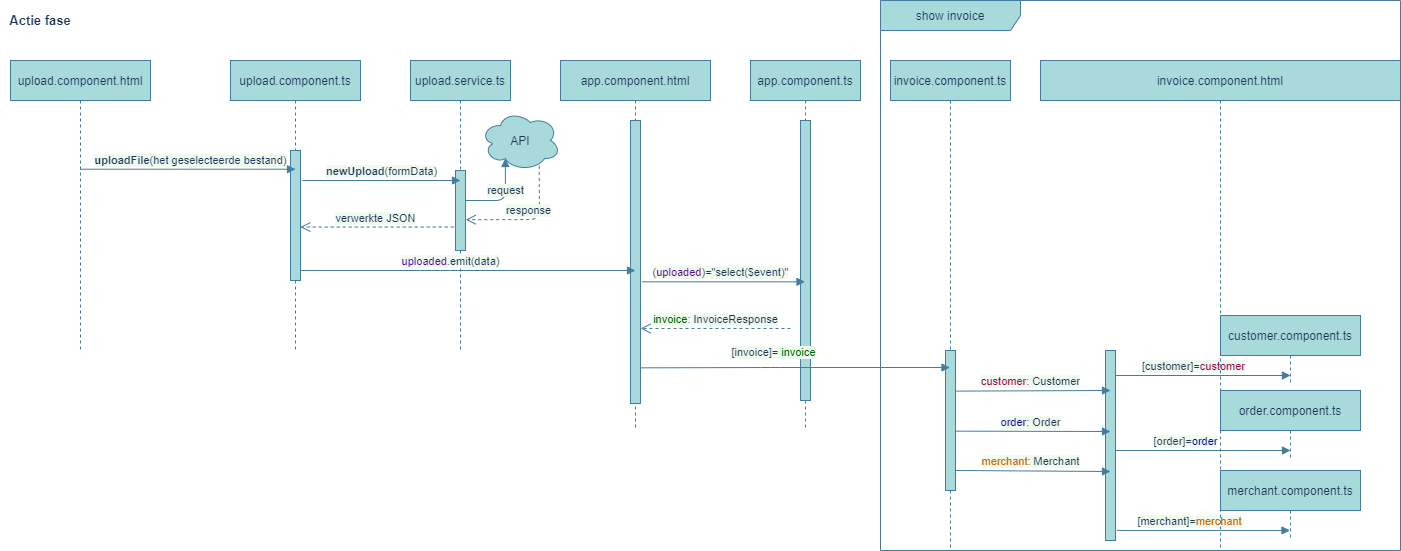

The diagram above was exported from draw.io. Its source (the exported page's mxGraphModel, read from the mxfile embedded in the PNG):
<mxGraphModel dx="2062" dy="762" grid="1" gridSize="10" guides="1" tooltips="1" connect="1" arrows="1" fold="1" page="1" pageScale="1" pageWidth="1654" pageHeight="1169" background="#F1FAEE" math="0" shadow="0">
  <root>
    <mxCell id="LZfObeE4gQj3Y0a-kRSf-0" />
    <mxCell id="LZfObeE4gQj3Y0a-kRSf-1" parent="LZfObeE4gQj3Y0a-kRSf-0" />
    <mxCell id="LZfObeE4gQj3Y0a-kRSf-2" value="upload.component.ts" style="shape=umlLifeline;perimeter=lifelinePerimeter;whiteSpace=wrap;html=1;container=1;collapsible=0;recursiveResize=0;outlineConnect=0;align=center;fillColor=#A8DADC;strokeColor=#457B9D;fontColor=#1D3557;" parent="LZfObeE4gQj3Y0a-kRSf-1" vertex="1">
      <mxGeometry x="230" y="70" width="130" height="290" as="geometry" />
    </mxCell>
    <mxCell id="D1sD_tQybp781srm5Wco-1" value="" style="html=1;points=[];perimeter=orthogonalPerimeter;align=center;fillColor=#A8DADC;strokeColor=#457B9D;fontColor=#1D3557;" parent="LZfObeE4gQj3Y0a-kRSf-2" vertex="1">
      <mxGeometry x="60" y="90" width="10" height="130" as="geometry" />
    </mxCell>
    <mxCell id="LZfObeE4gQj3Y0a-kRSf-3" value="upload.service.ts" style="shape=umlLifeline;perimeter=lifelinePerimeter;whiteSpace=wrap;html=1;container=1;collapsible=0;recursiveResize=0;outlineConnect=0;align=center;fillColor=#A8DADC;strokeColor=#457B9D;fontColor=#1D3557;" parent="LZfObeE4gQj3Y0a-kRSf-1" vertex="1">
      <mxGeometry x="410" y="70" width="100" height="290" as="geometry" />
    </mxCell>
    <mxCell id="LZfObeE4gQj3Y0a-kRSf-6" value="" style="html=1;points=[];perimeter=orthogonalPerimeter;align=center;fillColor=#A8DADC;strokeColor=#457B9D;fontColor=#1D3557;" parent="LZfObeE4gQj3Y0a-kRSf-3" vertex="1">
      <mxGeometry x="45" y="110" width="10" height="80" as="geometry" />
    </mxCell>
    <mxCell id="LZfObeE4gQj3Y0a-kRSf-7" value="&lt;b&gt;newUpload&lt;/b&gt;(formData)" style="html=1;verticalAlign=bottom;endArrow=block;entryX=0.5;entryY=0.125;entryDx=0;entryDy=0;entryPerimeter=0;strokeColor=#457B9D;fontColor=#1D3557;labelBackgroundColor=#F1FAEE;" parent="LZfObeE4gQj3Y0a-kRSf-1" target="LZfObeE4gQj3Y0a-kRSf-6" edge="1">
      <mxGeometry relative="1" as="geometry">
        <mxPoint x="302" y="190" as="sourcePoint" />
        <mxPoint x="470" y="190" as="targetPoint" />
      </mxGeometry>
    </mxCell>
    <mxCell id="LZfObeE4gQj3Y0a-kRSf-8" value="verwerkte JSON" style="html=1;verticalAlign=bottom;endArrow=open;dashed=1;endSize=8;exitX=-0.176;exitY=0.707;exitDx=0;exitDy=0;exitPerimeter=0;entryX=0.99;entryY=0.589;entryDx=0;entryDy=0;entryPerimeter=0;strokeColor=#457B9D;fontColor=#1D3557;labelBackgroundColor=#F1FAEE;" parent="LZfObeE4gQj3Y0a-kRSf-1" source="LZfObeE4gQj3Y0a-kRSf-6" target="D1sD_tQybp781srm5Wco-1" edge="1">
      <mxGeometry x="0.0192" relative="1" as="geometry">
        <mxPoint x="480" y="337" as="targetPoint" />
        <mxPoint x="470" y="256" as="sourcePoint" />
        <mxPoint as="offset" />
      </mxGeometry>
    </mxCell>
    <mxCell id="D1sD_tQybp781srm5Wco-0" value="upload.component.html" style="shape=umlLifeline;perimeter=lifelinePerimeter;whiteSpace=wrap;html=1;container=1;collapsible=0;recursiveResize=0;outlineConnect=0;align=center;fillColor=#A8DADC;strokeColor=#457B9D;fontColor=#1D3557;" parent="LZfObeE4gQj3Y0a-kRSf-1" vertex="1">
      <mxGeometry x="10" y="70" width="140" height="290" as="geometry" />
    </mxCell>
    <mxCell id="D1sD_tQybp781srm5Wco-2" value="&lt;b&gt;uploadFile&lt;/b&gt;(het geselecteerde bestand)" style="html=1;verticalAlign=bottom;endArrow=block;entryX=0.5;entryY=0.144;entryDx=0;entryDy=0;entryPerimeter=0;strokeColor=#457B9D;fontColor=#1D3557;labelBackgroundColor=#F1FAEE;" parent="LZfObeE4gQj3Y0a-kRSf-1" source="D1sD_tQybp781srm5Wco-0" target="D1sD_tQybp781srm5Wco-1" edge="1">
      <mxGeometry x="0.0251" relative="1" as="geometry">
        <mxPoint x="294.5" y="180" as="sourcePoint" />
        <mxPoint x="280" y="180" as="targetPoint" />
        <mxPoint as="offset" />
      </mxGeometry>
    </mxCell>
    <mxCell id="D6Ybvf_pEwjHaY-mZILR-0" value="app.component.html&lt;br&gt;" style="shape=umlLifeline;perimeter=lifelinePerimeter;whiteSpace=wrap;html=1;container=1;collapsible=0;recursiveResize=0;outlineConnect=0;align=center;fillColor=#A8DADC;strokeColor=#457B9D;fontColor=#1D3557;" parent="LZfObeE4gQj3Y0a-kRSf-1" vertex="1">
      <mxGeometry x="560" y="70" width="150" height="370" as="geometry" />
    </mxCell>
    <mxCell id="4e76xopjhmTzKDxqxU_I-0" value="" style="html=1;points=[];perimeter=orthogonalPerimeter;fillColor=#A8DADC;strokeColor=#457B9D;fontColor=#1D3557;" parent="D6Ybvf_pEwjHaY-mZILR-0" vertex="1">
      <mxGeometry x="70" y="60" width="10" height="283" as="geometry" />
    </mxCell>
    <mxCell id="ptuAnSc_HrJPiwl29Hce-2" value="customer.component.ts" style="shape=umlLifeline;perimeter=lifelinePerimeter;whiteSpace=wrap;html=1;container=1;collapsible=0;recursiveResize=0;outlineConnect=0;align=center;fillColor=#A8DADC;strokeColor=#457B9D;fontColor=#1D3557;" parent="LZfObeE4gQj3Y0a-kRSf-1" vertex="1">
      <mxGeometry x="1220" y="325" width="140" height="70" as="geometry" />
    </mxCell>
    <mxCell id="ptuAnSc_HrJPiwl29Hce-3" value="order.component.ts" style="shape=umlLifeline;perimeter=lifelinePerimeter;whiteSpace=wrap;html=1;container=1;collapsible=0;recursiveResize=0;outlineConnect=0;align=center;fillColor=#A8DADC;strokeColor=#457B9D;fontColor=#1D3557;" parent="LZfObeE4gQj3Y0a-kRSf-1" vertex="1">
      <mxGeometry x="1220" y="400" width="140" height="70" as="geometry" />
    </mxCell>
    <mxCell id="ptuAnSc_HrJPiwl29Hce-4" value="merchant.component.ts" style="shape=umlLifeline;perimeter=lifelinePerimeter;whiteSpace=wrap;html=1;container=1;collapsible=0;recursiveResize=0;outlineConnect=0;align=center;size=40;fillColor=#A8DADC;strokeColor=#457B9D;fontColor=#1D3557;" parent="LZfObeE4gQj3Y0a-kRSf-1" vertex="1">
      <mxGeometry x="1220" y="480" width="140" height="70" as="geometry" />
    </mxCell>
    <mxCell id="ptuAnSc_HrJPiwl29Hce-5" value="invoice.component.ts" style="shape=umlLifeline;perimeter=lifelinePerimeter;whiteSpace=wrap;html=1;container=1;collapsible=0;recursiveResize=0;outlineConnect=0;align=center;fillColor=#A8DADC;strokeColor=#457B9D;fontColor=#1D3557;" parent="LZfObeE4gQj3Y0a-kRSf-1" vertex="1">
      <mxGeometry x="890" y="70" width="120" height="490" as="geometry" />
    </mxCell>
    <mxCell id="ptuAnSc_HrJPiwl29Hce-1" value="" style="html=1;points=[];perimeter=orthogonalPerimeter;align=center;fillColor=#A8DADC;strokeColor=#457B9D;fontColor=#1D3557;" parent="ptuAnSc_HrJPiwl29Hce-5" vertex="1">
      <mxGeometry x="55" y="290" width="10" height="140" as="geometry" />
    </mxCell>
    <mxCell id="Y5b7K0vC37cMInZ7jH2g-0" value="app.component.ts" style="shape=umlLifeline;perimeter=lifelinePerimeter;whiteSpace=wrap;html=1;container=1;collapsible=0;recursiveResize=0;outlineConnect=0;align=center;fillColor=#A8DADC;strokeColor=#457B9D;fontColor=#1D3557;" parent="LZfObeE4gQj3Y0a-kRSf-1" vertex="1">
      <mxGeometry x="750" y="70" width="110" height="370" as="geometry" />
    </mxCell>
    <mxCell id="-a0lSaLVY16L-QmpVP8A-0" value="" style="html=1;points=[];perimeter=orthogonalPerimeter;fillColor=#A8DADC;strokeColor=#457B9D;fontColor=#1D3557;" parent="Y5b7K0vC37cMInZ7jH2g-0" vertex="1">
      <mxGeometry x="50" y="60" width="10" height="280" as="geometry" />
    </mxCell>
    <mxCell id="ptuAnSc_HrJPiwl29Hce-0" value="(&lt;font color=&quot;#4c0099&quot;&gt;uploaded&lt;/font&gt;)=&quot;select($event)&quot;" style="html=1;verticalAlign=bottom;endArrow=block;strokeColor=#457B9D;fontColor=#1D3557;exitX=1.145;exitY=0.57;exitDx=0;exitDy=0;exitPerimeter=0;labelBackgroundColor=#F1FAEE;" parent="LZfObeE4gQj3Y0a-kRSf-1" source="4e76xopjhmTzKDxqxU_I-0" target="Y5b7K0vC37cMInZ7jH2g-0" edge="1">
      <mxGeometry x="-0.0292" width="80" relative="1" as="geometry">
        <mxPoint x="641" y="220" as="sourcePoint" />
        <mxPoint x="730" y="290" as="targetPoint" />
        <mxPoint as="offset" />
      </mxGeometry>
    </mxCell>
    <mxCell id="Y5b7K0vC37cMInZ7jH2g-1" value="[customer]=&lt;font color=&quot;#99004d&quot;&gt;customer&lt;/font&gt;" style="html=1;verticalAlign=bottom;endArrow=block;entryX=0.5;entryY=0.857;entryDx=0;entryDy=0;entryPerimeter=0;strokeColor=#457B9D;fontColor=#1D3557;labelBackgroundColor=#F1FAEE;" parent="LZfObeE4gQj3Y0a-kRSf-1" target="ptuAnSc_HrJPiwl29Hce-2" edge="1">
      <mxGeometry x="-0.1111" width="80" relative="1" as="geometry">
        <mxPoint x="1115" y="385" as="sourcePoint" />
        <mxPoint x="1040" y="180" as="targetPoint" />
        <mxPoint as="offset" />
      </mxGeometry>
    </mxCell>
    <mxCell id="Y5b7K0vC37cMInZ7jH2g-2" value="[order]=&lt;font color=&quot;#000099&quot;&gt;order&lt;/font&gt;" style="html=1;verticalAlign=bottom;endArrow=block;entryX=0.5;entryY=0.857;entryDx=0;entryDy=0;entryPerimeter=0;strokeColor=#457B9D;fontColor=#1D3557;labelBackgroundColor=#F1FAEE;" parent="LZfObeE4gQj3Y0a-kRSf-1" source="rymcl6mmym-CYYV5jCkK-6" target="ptuAnSc_HrJPiwl29Hce-3" edge="1">
      <mxGeometry x="-0.196" width="80" relative="1" as="geometry">
        <mxPoint x="1110" y="430" as="sourcePoint" />
        <mxPoint x="1040" y="260" as="targetPoint" />
        <mxPoint as="offset" />
      </mxGeometry>
    </mxCell>
    <mxCell id="Y5b7K0vC37cMInZ7jH2g-4" value="[merchant]=&lt;font color=&quot;#cc6600&quot;&gt;merchant&lt;/font&gt;" style="html=1;verticalAlign=bottom;endArrow=block;strokeColor=#457B9D;fontColor=#1D3557;labelBackgroundColor=#F1FAEE;exitX=1.157;exitY=0.947;exitDx=0;exitDy=0;exitPerimeter=0;" parent="LZfObeE4gQj3Y0a-kRSf-1" source="rymcl6mmym-CYYV5jCkK-6" target="ptuAnSc_HrJPiwl29Hce-4" edge="1">
      <mxGeometry x="-0.1667" width="80" relative="1" as="geometry">
        <mxPoint x="1130" y="480" as="sourcePoint" />
        <mxPoint x="1056" y="480" as="targetPoint" />
        <mxPoint as="offset" />
      </mxGeometry>
    </mxCell>
    <mxCell id="Tl9-PwWOdgIoWgfhJ0hh-0" value="&lt;font color=&quot;#006600&quot;&gt;invoice&lt;/font&gt;: InvoiceResponse" style="html=1;verticalAlign=bottom;endArrow=open;dashed=1;endSize=8;strokeColor=#457B9D;fontColor=#1D3557;labelBackgroundColor=#F1FAEE;" parent="LZfObeE4gQj3Y0a-kRSf-1" edge="1">
      <mxGeometry relative="1" as="geometry">
        <mxPoint x="640" y="338" as="targetPoint" />
        <mxPoint x="790" y="338" as="sourcePoint" />
      </mxGeometry>
    </mxCell>
    <mxCell id="Tl9-PwWOdgIoWgfhJ0hh-1" value="[invoice]= &lt;font color=&quot;#006600&quot;&gt;invoice&lt;/font&gt;" style="html=1;verticalAlign=bottom;endArrow=block;strokeColor=#457B9D;fontColor=#1D3557;exitX=1.007;exitY=0.874;exitDx=0;exitDy=0;exitPerimeter=0;labelBackgroundColor=#F1FAEE;" parent="LZfObeE4gQj3Y0a-kRSf-1" source="4e76xopjhmTzKDxqxU_I-0" target="ptuAnSc_HrJPiwl29Hce-5" edge="1">
      <mxGeometry x="-0.1404" y="6" width="80" relative="1" as="geometry">
        <mxPoint x="640" y="180" as="sourcePoint" />
        <mxPoint x="940" y="180" as="targetPoint" />
        <Array as="points">
          <mxPoint x="770" y="377" />
        </Array>
        <mxPoint as="offset" />
      </mxGeometry>
    </mxCell>
    <mxCell id="Tl9-PwWOdgIoWgfhJ0hh-2" value="&lt;b&gt;&lt;font style=&quot;font-size: 13px&quot;&gt;Actie fase&lt;/font&gt;&lt;/b&gt;" style="text;html=1;strokeColor=none;fillColor=none;align=center;verticalAlign=middle;whiteSpace=wrap;rounded=0;fontColor=#1D3557;" parent="LZfObeE4gQj3Y0a-kRSf-1" vertex="1">
      <mxGeometry y="20" width="80" height="20" as="geometry" />
    </mxCell>
    <mxCell id="rymcl6mmym-CYYV5jCkK-0" value="" style="ellipse;shape=cloud;whiteSpace=wrap;html=1;rounded=0;sketch=0;strokeColor=#457B9D;fillColor=#A8DADC;fontColor=#1D3557;" parent="LZfObeE4gQj3Y0a-kRSf-1" vertex="1">
      <mxGeometry x="480" y="120" width="80" height="60" as="geometry" />
    </mxCell>
    <mxCell id="rymcl6mmym-CYYV5jCkK-1" value="API" style="text;html=1;strokeColor=none;fillColor=none;align=center;verticalAlign=middle;whiteSpace=wrap;rounded=0;sketch=0;fontColor=#1D3557;" parent="LZfObeE4gQj3Y0a-kRSf-1" vertex="1">
      <mxGeometry x="500" y="140" width="40" height="20" as="geometry" />
    </mxCell>
    <mxCell id="rymcl6mmym-CYYV5jCkK-2" value="request" style="html=1;verticalAlign=bottom;endArrow=block;strokeColor=#457B9D;fillColor=#A8DADC;fontColor=#1D3557;entryX=0.31;entryY=0.8;entryDx=0;entryDy=0;entryPerimeter=0;labelBackgroundColor=#F1FAEE;" parent="LZfObeE4gQj3Y0a-kRSf-1" source="LZfObeE4gQj3Y0a-kRSf-6" target="rymcl6mmym-CYYV5jCkK-0" edge="1">
      <mxGeometry width="80" relative="1" as="geometry">
        <mxPoint x="480" y="210" as="sourcePoint" />
        <mxPoint x="550" y="210" as="targetPoint" />
        <Array as="points">
          <mxPoint x="505" y="210" />
        </Array>
      </mxGeometry>
    </mxCell>
    <mxCell id="rymcl6mmym-CYYV5jCkK-3" value="response" style="html=1;verticalAlign=bottom;endArrow=open;dashed=1;endSize=8;entryX=1.024;entryY=0.615;entryDx=0;entryDy=0;entryPerimeter=0;strokeColor=#457B9D;fontColor=#1D3557;exitX=0.734;exitY=0.923;exitDx=0;exitDy=0;exitPerimeter=0;labelBackgroundColor=#F1FAEE;" parent="LZfObeE4gQj3Y0a-kRSf-1" source="rymcl6mmym-CYYV5jCkK-0" target="LZfObeE4gQj3Y0a-kRSf-6" edge="1">
      <mxGeometry x="0.0192" relative="1" as="geometry">
        <mxPoint x="490.0000000000001" y="219.67000000000004" as="targetPoint" />
        <mxPoint x="653.34" y="219.66000000000005" as="sourcePoint" />
        <mxPoint as="offset" />
        <Array as="points">
          <mxPoint x="539" y="229" />
        </Array>
      </mxGeometry>
    </mxCell>
    <mxCell id="rymcl6mmym-CYYV5jCkK-4" value="invoice.component.html" style="shape=umlLifeline;perimeter=lifelinePerimeter;whiteSpace=wrap;html=1;container=1;collapsible=0;recursiveResize=0;outlineConnect=0;rounded=0;sketch=0;strokeColor=#457B9D;fillColor=#A8DADC;fontColor=#1D3557;" parent="LZfObeE4gQj3Y0a-kRSf-1" vertex="1">
      <mxGeometry x="1040" y="70" width="360" height="490" as="geometry" />
    </mxCell>
    <mxCell id="ihReDrS7iVibsjwpeXFY-0" value="show invoice" style="shape=umlFrame;whiteSpace=wrap;html=1;rounded=0;sketch=0;strokeColor=#457B9D;fillColor=#A8DADC;fontColor=#1D3557;width=140;height=30;" parent="rymcl6mmym-CYYV5jCkK-4" vertex="1">
      <mxGeometry x="-160" y="-60" width="520" height="550" as="geometry" />
    </mxCell>
    <mxCell id="rymcl6mmym-CYYV5jCkK-6" value="" style="html=1;points=[];perimeter=orthogonalPerimeter;rounded=0;sketch=0;strokeColor=#457B9D;fillColor=#A8DADC;fontColor=#1D3557;" parent="LZfObeE4gQj3Y0a-kRSf-1" vertex="1">
      <mxGeometry x="1105" y="360" width="10" height="190" as="geometry" />
    </mxCell>
    <mxCell id="rymcl6mmym-CYYV5jCkK-7" value="&lt;font color=&quot;#99004d&quot;&gt;customer&lt;/font&gt;: Customer" style="html=1;verticalAlign=bottom;endArrow=block;strokeColor=#457B9D;fontColor=#1D3557;exitX=0.967;exitY=0.29;exitDx=0;exitDy=0;exitPerimeter=0;labelBackgroundColor=#F1FAEE;" parent="LZfObeE4gQj3Y0a-kRSf-1" source="ptuAnSc_HrJPiwl29Hce-1" edge="1">
      <mxGeometry x="-0.0292" width="80" relative="1" as="geometry">
        <mxPoint x="960" y="400.0000000000001" as="sourcePoint" />
        <mxPoint x="1110" y="400" as="targetPoint" />
        <mxPoint as="offset" />
      </mxGeometry>
    </mxCell>
    <mxCell id="M6nOHMkFNcMZ5WzRITVF-6" value="&lt;font color=&quot;#4c0099&quot;&gt;uploaded&lt;/font&gt;.emit(data)" style="html=1;verticalAlign=bottom;endArrow=block;strokeColor=#457B9D;fontColor=#1D3557;exitX=1.033;exitY=0.923;exitDx=0;exitDy=0;exitPerimeter=0;labelBackgroundColor=#F1FAEE;" parent="LZfObeE4gQj3Y0a-kRSf-1" source="D1sD_tQybp781srm5Wco-1" edge="1">
      <mxGeometry x="-0.106" width="80" relative="1" as="geometry">
        <mxPoint x="319.99999999999994" y="280.342" as="sourcePoint" />
        <mxPoint x="635" y="280" as="targetPoint" />
        <Array as="points">
          <mxPoint x="449.93" y="280" />
        </Array>
        <mxPoint as="offset" />
      </mxGeometry>
    </mxCell>
    <mxCell id="M6nOHMkFNcMZ5WzRITVF-7" value="&lt;font color=&quot;#000099&quot;&gt;order&lt;/font&gt;: Order" style="html=1;verticalAlign=bottom;endArrow=block;strokeColor=#457B9D;fontColor=#1D3557;exitX=0.967;exitY=0.576;exitDx=0;exitDy=0;exitPerimeter=0;labelBackgroundColor=#F1FAEE;" parent="LZfObeE4gQj3Y0a-kRSf-1" source="ptuAnSc_HrJPiwl29Hce-1" edge="1">
      <mxGeometry x="-0.0292" width="80" relative="1" as="geometry">
        <mxPoint x="960" y="441" as="sourcePoint" />
        <mxPoint x="1110" y="441" as="targetPoint" />
        <mxPoint as="offset" />
      </mxGeometry>
    </mxCell>
    <mxCell id="M6nOHMkFNcMZ5WzRITVF-8" value="&lt;font color=&quot;#cc6600&quot;&gt;merchant&lt;/font&gt;: Merchant" style="html=1;verticalAlign=bottom;endArrow=block;strokeColor=#457B9D;fontColor=#1D3557;exitX=0.967;exitY=0.857;exitDx=0;exitDy=0;exitPerimeter=0;labelBackgroundColor=#F1FAEE;" parent="LZfObeE4gQj3Y0a-kRSf-1" source="ptuAnSc_HrJPiwl29Hce-1" edge="1">
      <mxGeometry x="-0.0292" width="80" relative="1" as="geometry">
        <mxPoint x="960" y="481" as="sourcePoint" />
        <mxPoint x="1110" y="481" as="targetPoint" />
        <mxPoint as="offset" />
      </mxGeometry>
    </mxCell>
  </root>
</mxGraphModel>